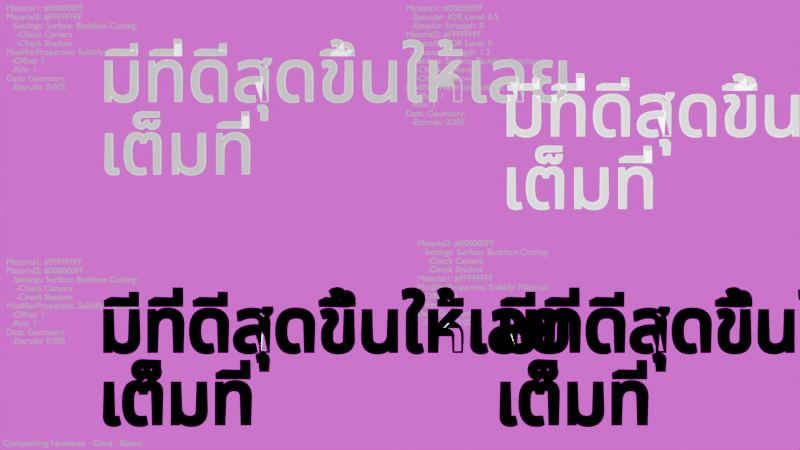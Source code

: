 # Source: Outline_Solidify_Text01.blend  (saved by Blender 4.3.34; exported with 4.5.12 LTS)
import bpy
from mathutils import Matrix  # noqa: F401  (used for matrix-valued properties, if any)

bpy.ops.wm.read_factory_settings(use_empty=True)
scene = bpy.context.scene
scene.name = 'Scene'

# ---- collections
col_collection = bpy.data.collections.new('Collection'); scene.collection.children.link(col_collection)

# ---- images (referenced by path relative to the original .blend; pixels are not part of the script)
import os
ASSET_DIR = os.environ.get("B2B_ASSET_DIR", "")  # directory of the original .blend (textures are referenced by path, not embedded)
HERE = os.path.dirname(os.path.abspath(__file__))  # packed textures are extracted next to this script under _unpacked/

def load_image(name, relpath, width, height, colorspace="sRGB"):
    """Load a texture the original file referenced (path relative to the .blend, or extracted next to this script)."""
    p = next((c for c in (os.path.join(HERE, relpath), os.path.join(ASSET_DIR, relpath)) if relpath and os.path.exists(c)), "")
    if p:
        img = bpy.data.images.load(p, check_existing=True)
        img.name = name
    else:  # same state as the original file: an image datablock whose file is absent (Cycles renders it pink)
        img = bpy.data.images.new(name, width, height)
        img.source = "FILE"
        img.filepath = "//" + (relpath or name)
    img.colorspace_settings.name = colorspace
    return img
img_a5b00bf2d28c0a0fd7fe0509d3e1e428_jpg_001 = load_image('a5b00bf2d28c0a0fd7fe0509d3e1e428.jpg.001', 'a5b00bf2d28c0a0fd7fe0509d3e1e428.jpg', 1024, 1024, 'sRGB')

# ---- materials (node trees are filled in below, after node groups)
mat_material_013 = bpy.data.materials.new('Material.013')
mat_material_014 = bpy.data.materials.new('Material.014')
mat_material_002 = bpy.data.materials.new('Material.002')
mat_material_003 = bpy.data.materials.new('Material.003')
mat_material_010 = bpy.data.materials.new('Material.010')
mat_material_011 = bpy.data.materials.new('Material.011')
mat_material_015 = bpy.data.materials.new('Material.015')
mat_material_016 = bpy.data.materials.new('Material.016')
mat_material_016.use_backface_culling = True
mat_material_016.use_backface_culling_shadow = True
mat_material = bpy.data.materials.new('Material')
mat_material_005 = bpy.data.materials.new('Material.005')
mat_material_005.use_backface_culling = True
mat_material_005.use_backface_culling_shadow = True
mat_material_007 = bpy.data.materials.new('Material.007')
mat_material_006 = bpy.data.materials.new('Material.006')
mat_material_006.use_backface_culling = True
mat_material_006.use_backface_culling_shadow = True
mat_material_008 = bpy.data.materials.new('Material.008')
mat_material_008.use_backface_culling = True
mat_material_008.use_backface_culling_shadow = True
mat_material_009 = bpy.data.materials.new('Material.009')

# ---- material node trees
mat_material_013.use_nodes = True; mat_material_013.node_tree.nodes.clear()
_N = mat_material_013.node_tree.nodes; _L = mat_material_013.node_tree.links
n0 = _N.new('ShaderNodeBsdfPrincipled'); n0.name = 'Principled BSDF'; n0.location = (10, 300)
n0.inputs[0].default_value = (1.0, 1.0, 1.0, 1.0)
n0.inputs[28].default_value = 0.5
n1 = _N.new('ShaderNodeOutputMaterial'); n1.name = 'Material Output'; n1.location = (300, 300)
_L.new(n0.outputs[0], n1.inputs[0])
n1.is_active_output = True
mat_material_014.use_nodes = True; mat_material_014.node_tree.nodes.clear()
_N = mat_material_014.node_tree.nodes; _L = mat_material_014.node_tree.links
n0 = _N.new('ShaderNodeBsdfPrincipled'); n0.name = 'Principled BSDF'; n0.location = (10, 300)
n0.inputs[0].default_value = (1.0, 1.0, 1.0, 1.0)
n0.inputs[28].default_value = 0.5
n1 = _N.new('ShaderNodeOutputMaterial'); n1.name = 'Material Output'; n1.location = (300, 300)
_L.new(n0.outputs[0], n1.inputs[0])
n1.is_active_output = True
mat_material_002.use_nodes = True; mat_material_002.node_tree.nodes.clear()
_N = mat_material_002.node_tree.nodes; _L = mat_material_002.node_tree.links
n0 = _N.new('ShaderNodeBsdfPrincipled'); n0.name = 'Principled BSDF'; n0.location = (10, 300)
n0.inputs[0].default_value = (1.0, 1.0, 1.0, 1.0)
n0.inputs[28].default_value = 0.5
n1 = _N.new('ShaderNodeOutputMaterial'); n1.name = 'Material Output'; n1.location = (300, 300)
_L.new(n0.outputs[0], n1.inputs[0])
n1.is_active_output = True
mat_material_003.use_nodes = True; mat_material_003.node_tree.nodes.clear()
_N = mat_material_003.node_tree.nodes; _L = mat_material_003.node_tree.links
n0 = _N.new('ShaderNodeBsdfPrincipled'); n0.name = 'Principled BSDF'; n0.location = (10, 300)
n0.inputs[0].default_value = (1.0, 1.0, 1.0, 1.0)
n0.inputs[28].default_value = 0.5
n1 = _N.new('ShaderNodeOutputMaterial'); n1.name = 'Material Output'; n1.location = (300, 300)
_L.new(n0.outputs[0], n1.inputs[0])
n1.is_active_output = True
mat_material_010.use_nodes = True; mat_material_010.node_tree.nodes.clear()
_N = mat_material_010.node_tree.nodes; _L = mat_material_010.node_tree.links
n0 = _N.new('ShaderNodeBsdfPrincipled'); n0.name = 'Principled BSDF'; n0.location = (10, 300)
n0.inputs[0].default_value = (1.0, 1.0, 1.0, 1.0)
n0.inputs[28].default_value = 0.5
n1 = _N.new('ShaderNodeOutputMaterial'); n1.name = 'Material Output'; n1.location = (300, 300)
_L.new(n0.outputs[0], n1.inputs[0])
n1.is_active_output = True
mat_material_011.use_nodes = True; mat_material_011.node_tree.nodes.clear()
_N = mat_material_011.node_tree.nodes; _L = mat_material_011.node_tree.links
n0 = _N.new('ShaderNodeOutputMaterial'); n0.name = 'Material Output'; n0.location = (300, 300)
n1 = _N.new('ShaderNodeTexImage'); n1.name = 'Image Texture'; n1.location = (-102, 307)
n1.image = img_a5b00bf2d28c0a0fd7fe0509d3e1e428_jpg_001
_L.new(n1.outputs[0], n0.inputs[0])
n0.is_active_output = True
mat_material_015.use_nodes = True; mat_material_015.node_tree.nodes.clear()
_N = mat_material_015.node_tree.nodes; _L = mat_material_015.node_tree.links
n0 = _N.new('ShaderNodeBsdfPrincipled'); n0.name = 'Principled BSDF'; n0.location = (10, 300)
n0.inputs[0].default_value = (0.0, 0.0, 0.0, 1.0)
n0.inputs[27].default_value = (0.0, 0.0, 0.0, 1.0)
n1 = _N.new('ShaderNodeOutputMaterial'); n1.name = 'Material Output'; n1.location = (300, 300)
_L.new(n0.outputs[0], n1.inputs[0])
n1.is_active_output = True
mat_material_016.use_nodes = True; mat_material_016.node_tree.nodes.clear()
_N = mat_material_016.node_tree.nodes; _L = mat_material_016.node_tree.links
n0 = _N.new('ShaderNodeBsdfPrincipled'); n0.name = 'Principled BSDF'; n0.location = (10, 300)
n0.inputs[28].default_value = 0.9
n1 = _N.new('ShaderNodeOutputMaterial'); n1.name = 'Material Output'; n1.location = (300, 300)
_L.new(n0.outputs[0], n1.inputs[0])
n1.is_active_output = True
mat_material.use_nodes = True; mat_material.node_tree.nodes.clear()
_N = mat_material.node_tree.nodes; _L = mat_material.node_tree.links
n0 = _N.new('ShaderNodeBsdfPrincipled'); n0.name = 'Principled BSDF'; n0.location = (10, 300)
n0.inputs[0].default_value = (1.0, 1.0, 1.0, 1.0)
n0.inputs[28].default_value = 1.5
n1 = _N.new('ShaderNodeOutputMaterial'); n1.name = 'Material Output'; n1.location = (300, 300)
_L.new(n0.outputs[0], n1.inputs[0])
n1.is_active_output = True
mat_material_005.use_nodes = True; mat_material_005.node_tree.nodes.clear()
_N = mat_material_005.node_tree.nodes; _L = mat_material_005.node_tree.links
n0 = _N.new('ShaderNodeBsdfPrincipled'); n0.name = 'Principled BSDF'; n0.location = (10, 300)
n0.inputs[0].default_value = (0.0, 0.0, 0.0, 1.0)
n0.inputs[13].default_value = 0.0
n0.inputs[14].default_value = (0.0, 0.0, 0.0, 1.0)
n0.inputs[27].default_value = (0.0, 0.0, 0.0, 1.0)
n1 = _N.new('ShaderNodeOutputMaterial'); n1.name = 'Material Output'; n1.location = (300, 300)
_L.new(n0.outputs[0], n1.inputs[0])
n1.is_active_output = True
mat_material_007.use_nodes = True; mat_material_007.node_tree.nodes.clear()
_N = mat_material_007.node_tree.nodes; _L = mat_material_007.node_tree.links
n0 = _N.new('ShaderNodeBsdfPrincipled'); n0.name = 'Principled BSDF'; n0.location = (10, 300)
n0.inputs[0].default_value = (0.0, 0.0, 0.0, 1.0)
n0.inputs[27].default_value = (0.0, 0.0, 0.0, 1.0)
n1 = _N.new('ShaderNodeOutputMaterial'); n1.name = 'Material Output'; n1.location = (300, 300)
_L.new(n0.outputs[0], n1.inputs[0])
n1.is_active_output = True
mat_material_006.use_nodes = True; mat_material_006.node_tree.nodes.clear()
_N = mat_material_006.node_tree.nodes; _L = mat_material_006.node_tree.links
n0 = _N.new('ShaderNodeBsdfPrincipled'); n0.name = 'Principled BSDF'; n0.location = (10, 300)
n0.inputs[13].default_value = 0.0
n0.inputs[28].default_value = 2.0
n1 = _N.new('ShaderNodeOutputMaterial'); n1.name = 'Material Output'; n1.location = (300, 300)
_L.new(n0.outputs[0], n1.inputs[0])
n1.is_active_output = True
mat_material_008.use_nodes = True; mat_material_008.node_tree.nodes.clear()
_N = mat_material_008.node_tree.nodes; _L = mat_material_008.node_tree.links
n0 = _N.new('ShaderNodeBsdfPrincipled'); n0.name = 'Principled BSDF'; n0.location = (10, 300)
n0.inputs[0].default_value = (0.0, 0.0, 0.0, 1.0)
n0.inputs[13].default_value = 0.0
n0.inputs[14].default_value = (0.0, 0.0, 0.0, 1.0)
n0.inputs[27].default_value = (0.0, 0.0, 0.0, 1.0)
n1 = _N.new('ShaderNodeOutputMaterial'); n1.name = 'Material Output'; n1.location = (300, 300)
_L.new(n0.outputs[0], n1.inputs[0])
n1.is_active_output = True
mat_material_009.use_nodes = True; mat_material_009.node_tree.nodes.clear()
_N = mat_material_009.node_tree.nodes; _L = mat_material_009.node_tree.links
n0 = _N.new('ShaderNodeBsdfPrincipled'); n0.name = 'Principled BSDF'; n0.location = (10, 300)
n0.inputs[0].default_value = (1.0, 1.0, 1.0, 1.0)
n0.inputs[28].default_value = 1.0
n1 = _N.new('ShaderNodeOutputMaterial'); n1.name = 'Material Output'; n1.location = (300, 300)
_L.new(n0.outputs[0], n1.inputs[0])
n1.is_active_output = True

# ---- world
world_world = bpy.data.worlds.new('World'); scene.world = world_world
world_world.use_nodes = True; world_world.node_tree.nodes.clear()
_N = world_world.node_tree.nodes; _L = world_world.node_tree.links
n0 = _N.new('ShaderNodeOutputWorld'); n0.name = 'World Output'; n0.location = (300, 300)
n1 = _N.new('ShaderNodeBackground'); n1.name = 'Background'; n1.location = (10, 300)
n1.inputs[0].default_value = (0.05088, 0.05088, 0.05088, 1.0)
_L.new(n1.outputs[0], n0.inputs[0])
n0.is_active_output = True
world_world.color = (0.05088, 0.05088, 0.05088)
world_world.sun_shadow_jitter_overblur = 0.0

# ---- cameras
cam_camera = bpy.data.cameras.new('Camera')
cam_camera.clip_end = 100.0
cam_camera.ortho_scale = 7.314

# ---- meshes
me_plane = bpy.data.meshes.new('Plane')
me_plane.from_pydata([(-3.6, -3.6, 0.0), (3.6, -3.6, 0.0), (-3.6, 3.6, 0.0), (3.6, 3.6, 0.0)], [], [(0, 1, 3, 2)])
_uv = me_plane.uv_layers.new(name='UVMap')
_uv.uv.foreach_set('vector', [0.0, 0.0, 1.0, 0.0, 1.0, 1.0, 0.0, 1.0])
me_plane.materials.append(mat_material_011)
me_plane.update()

# ---- curves / text
txt_text = bpy.data.curves.new('Text', 'FONT')
txt_text.dimensions = '2D'
txt_text.body = 'Compositing Nodetree : Glare : Bloom'
txt_text.materials.append(mat_material_013)
txt_text.size = 0.15
txt_text_001 = bpy.data.curves.new('Text.001', 'FONT')
txt_text_001.dimensions = '2D'
txt_text_001.body = 'Material1: #000000FF\nMaterial2: #FFFFFFFF\n  -Settings: Surface: Backface Cutting:\n    -Check Camera\n    -Check Shadow\nModifierProperties: Solidify: Material:\n  -Offset: 1\n  -Rim: 1\nData: Geometry:\n  -Eztrude: 0.005\n'
txt_text_001.materials.append(mat_material_014)
txt_text_001.size = 0.15
txt_text_002 = bpy.data.curves.new('Text.002', 'FONT')
txt_text_002.dimensions = '2D'
txt_text_002.body = 'Material1: #FFFFFFFF\nMaterial2: #000000FF\n  -Settings: Surface: Backface Cutting:\n    -Check Camera\n    -Check Shadow\nModifierProperties: Solidify: Material:\n  -Offset: 1\n  -Rim: 1\nData: Geometry:\n  -Eztrude: 0.005'
txt_text_002.materials.append(mat_material_002)
txt_text_002.size = 0.15
txt_text_003 = bpy.data.curves.new('Text.003', 'FONT')
txt_text_003.dimensions = '2D'
txt_text_003.body = 'Material1: #000000FF\n  -Specular: IOR Level: 0.5\n  -Emssion Strength: 0\nMaterial2: #FFFFFFFF\n  -Specular: IOR Level: 0\n  -Emssion Strength: 1.3\n  -Settings: Surface: Backface Cutting:\n    -Check Camera\n    -Check Shadow\nModifierProperties: Solidify: Material: \n  -Offset: 1\n  -Rim: 1\nData: Geometry:\n  -Eztrude: 0.005'
txt_text_003.materials.append(mat_material_003)
txt_text_003.size = 0.15
txt_text_004 = bpy.data.curves.new('Text.004', 'FONT')
txt_text_004.dimensions = '2D'
txt_text_004.body = 'Material2: #000000FF\n  -Settings: Surface: Backface Cutting:\n    -Check Camera\n    -Check Shadow\nMaterial1: #FFFFFFFF\nModifierProperties: Solidify: Material:\n  -Offset: -1\n  -Rim: -1\nData: Geometry:\n  -Eztrude: 0.005'
txt_text_004.materials.append(mat_material_010)
txt_text_004.size = 0.15
txt_text_005 = bpy.data.curves.new('Text.005', 'FONT')
txt_text_005.dimensions = '2D'
txt_text_005.body = 'มีที่ดีสุดขึ้นให้เลย\nเต็มที่'
txt_text_005.materials.append(mat_material_015)
txt_text_005.materials.append(mat_material_016)
txt_text_005.extrude = 0.005
txt_text_005.size = 1.24
txt_text_006 = bpy.data.curves.new('Text.006', 'FONT')
txt_text_006.dimensions = '2D'
txt_text_006.body = 'มีที่ดีสุดขึ้นให้เลย\nเต็มที่'
txt_text_006.materials.append(mat_material)
txt_text_006.materials.append(mat_material_005)
txt_text_006.extrude = 0.005
txt_text_006.size = 1.24
txt_text_007 = bpy.data.curves.new('Text.007', 'FONT')
txt_text_007.dimensions = '2D'
txt_text_007.body = 'มีที่ดีสุดขึ้นให้เลย\nเต็มที่'
txt_text_007.materials.append(mat_material_007)
txt_text_007.materials.append(mat_material_006)
txt_text_007.extrude = 0.005
txt_text_007.size = 1.24
txt_text_008 = bpy.data.curves.new('Text.008', 'FONT')
txt_text_008.dimensions = '2D'
txt_text_008.body = 'มีที่ดีสุดขึ้นให้เลย\nเต็มที่'
txt_text_008.materials.append(mat_material_008)
txt_text_008.materials.append(mat_material_009)
txt_text_008.extrude = 0.005
txt_text_008.size = 1.24

# ---- objects
ob_camera = bpy.data.objects.new('Camera', cam_camera)
ob_text = bpy.data.objects.new('Text', txt_text)
ob_text_001 = bpy.data.objects.new('Text.001', txt_text_001)
ob_text_002 = bpy.data.objects.new('Text.002', txt_text_002)
ob_text_003 = bpy.data.objects.new('Text.003', txt_text_003)
ob_text_004 = bpy.data.objects.new('Text.004', txt_text_004)
ob_plane = bpy.data.objects.new('Plane', me_plane)
ob_text_005 = bpy.data.objects.new('Text.005', txt_text_005)
ob_text_006 = bpy.data.objects.new('Text.006', txt_text_006)
ob_text_007 = bpy.data.objects.new('Text.007', txt_text_007)
ob_text_008 = bpy.data.objects.new('Text.008', txt_text_008)

# ---- transforms, parenting, visibility, modifiers, constraints
ob_camera.location = (0.0, 0.0, 17.62)
ob_camera.lock_rotations_4d = False
ob_camera.empty_display_type = 'ARROWS'
ob_camera.color = (0.0, 0.0, 0.0, 0.0)
ob_camera.display_type = 'WIRE'
ob_camera.lineart.crease_threshold = 0.0
ob_text.parent = ob_camera
ob_text.location = (-6.79, -3.78, -19.0)
ob_text_001.parent = ob_camera
ob_text_001.location = (-6.73, 3.66, -19.0)
ob_text_002.parent = ob_camera
ob_text_002.location = (-6.73, -0.68, -19.0)
ob_text_003.parent = ob_camera
ob_text_003.location = (0.09926, 3.66, -19.0)
ob_text_004.parent = ob_camera
ob_text_004.location = (0.2942, -0.3608, -19.0)
ob_plane.parent = ob_camera
ob_plane.location = (0.0, 0.0, -19.15)
ob_plane.scale = (1.93, 1.1, 1.0)
ob_text_005.parent = ob_camera
ob_text_005.location = (-5.15, 2.118, -19.0)
_m = ob_text_005.modifiers.new('Solidify', 'SOLIDIFY')
_m.thickness = -0.02
_m.material_offset = 1
_m.material_offset_rim = 1
_m.use_flip_normals = True
ob_text_006.parent = ob_camera
ob_text_006.location = (-5.15, -2.152, -19.0)
_m = ob_text_006.modifiers.new('Solidify', 'SOLIDIFY')
_m.thickness = -0.05
_m.material_offset = 1
_m.material_offset_rim = 1
_m.use_flip_normals = True
ob_text_007.parent = ob_camera
ob_text_007.location = (1.731, 1.529, -19.0)
_m = ob_text_007.modifiers.new('Solidify', 'SOLIDIFY')
_m.thickness = -0.02
_m.material_offset = 1
_m.material_offset_rim = 1
_m.use_flip_normals = True
ob_text_008.parent = ob_camera
ob_text_008.location = (1.63, -2.152, -19.0)
_m = ob_text_008.modifiers.new('Solidify', 'SOLIDIFY')
_m.thickness = -0.05
_m.material_offset = -1
_m.material_offset_rim = -1
_m.use_flip_normals = True

# ---- collection membership
col_collection.objects.link(ob_camera)
col_collection.objects.link(ob_text)
col_collection.objects.link(ob_text_001)
col_collection.objects.link(ob_text_002)
col_collection.objects.link(ob_text_003)
col_collection.objects.link(ob_text_004)
col_collection.objects.link(ob_plane)
col_collection.objects.link(ob_text_005)
col_collection.objects.link(ob_text_006)
col_collection.objects.link(ob_text_007)
col_collection.objects.link(ob_text_008)

# ---- scene / render settings (as saved in the file)
scene.camera = ob_camera
scene.frame_start = 1; scene.frame_end = 250; scene.frame_set(1)
scene.render.engine = 'BLENDER_EEVEE_NEXT'
bpy.context.view_layer.update()
